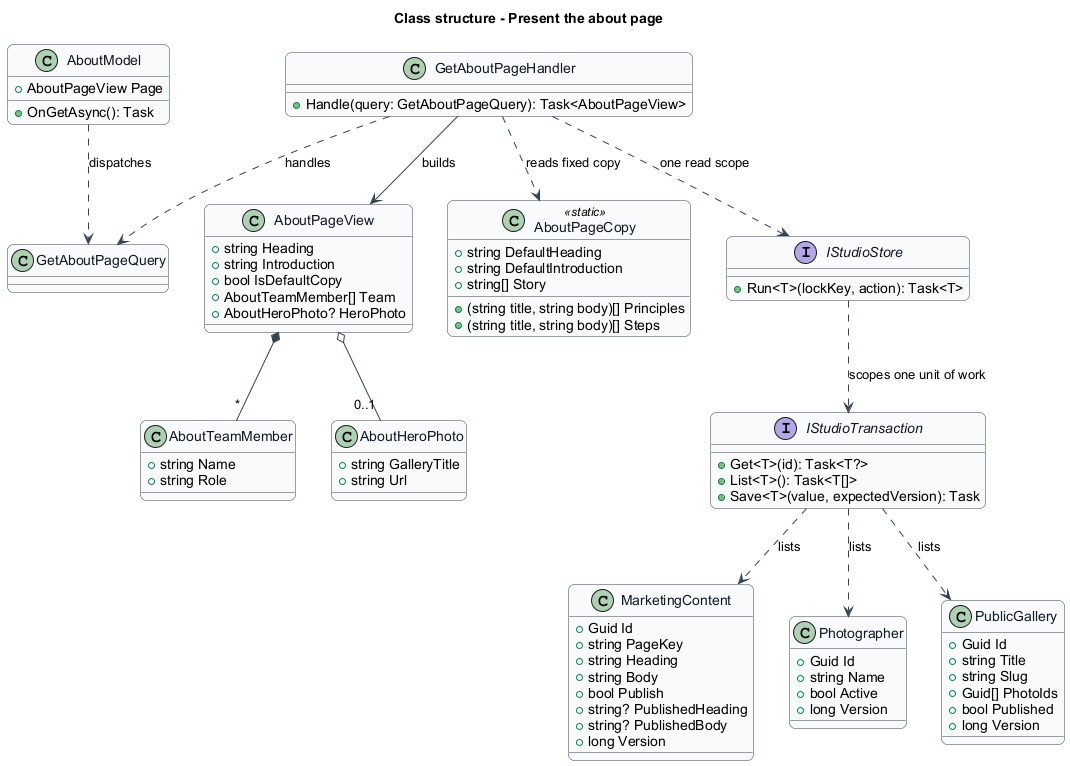

The diagram above was rendered by PlantUML. Its source (embedded in the PNG):
@startuml
skinparam backgroundColor #FFFFFF
skinparam shadowing false
skinparam roundcorner 12
skinparam defaultFontName Arial
skinparam ArrowColor #344054
skinparam rectangle {
  BorderColor #344054
  FontColor #101828
}
skinparam package {
  BorderColor #667085
  FontColor #101828
  BackgroundColor #F9FAFB
}
title Class structure - Present the about page
skinparam class {
 BorderColor #344054
 FontColor #101828
 BackgroundColor #F9FAFB
}
class AboutModel {
 +AboutPageView Page
 +OnGetAsync(): Task
}
class GetAboutPageQuery {
}
class GetAboutPageHandler {
 +Handle(query: GetAboutPageQuery): Task<AboutPageView>
}
class AboutPageView {
 +string Heading
 +string Introduction
 +bool IsDefaultCopy
 +AboutTeamMember[] Team
 +AboutHeroPhoto? HeroPhoto
}
class AboutTeamMember {
 +string Name
 +string Role
}
class AboutHeroPhoto {
 +string GalleryTitle
 +string Url
}
class AboutPageCopy <<static>> {
 +string DefaultHeading
 +string DefaultIntroduction
 +string[] Story
 +(string title, string body)[] Principles
 +(string title, string body)[] Steps
}
class MarketingContent {
 +Guid Id
 +string PageKey
 +string Heading
 +string Body
 +bool Publish
 +string? PublishedHeading
 +string? PublishedBody
 +long Version
}
class Photographer {
 +Guid Id
 +string Name
 +bool Active
 +long Version
}
class PublicGallery {
 +Guid Id
 +string Title
 +string Slug
 +Guid[] PhotoIds
 +bool Published
 +long Version
}
interface IStudioStore {
 +Run<T>(lockKey, action): Task<T>
}
interface IStudioTransaction {
 +Get<T>(id): Task<T?>
 +List<T>(): Task<T[]>
 +Save<T>(value, expectedVersion): Task
}
AboutModel ..> GetAboutPageQuery : dispatches
GetAboutPageHandler ..> GetAboutPageQuery : handles
GetAboutPageHandler --> AboutPageView : builds
GetAboutPageHandler ..> AboutPageCopy : reads fixed copy
GetAboutPageHandler ..> IStudioStore : one read scope
IStudioStore ..> IStudioTransaction : scopes one unit of work
IStudioTransaction ..> MarketingContent : lists
IStudioTransaction ..> Photographer : lists
IStudioTransaction ..> PublicGallery : lists
AboutPageView *-- "*" AboutTeamMember
AboutPageView o-- "0..1" AboutHeroPhoto
@enduml